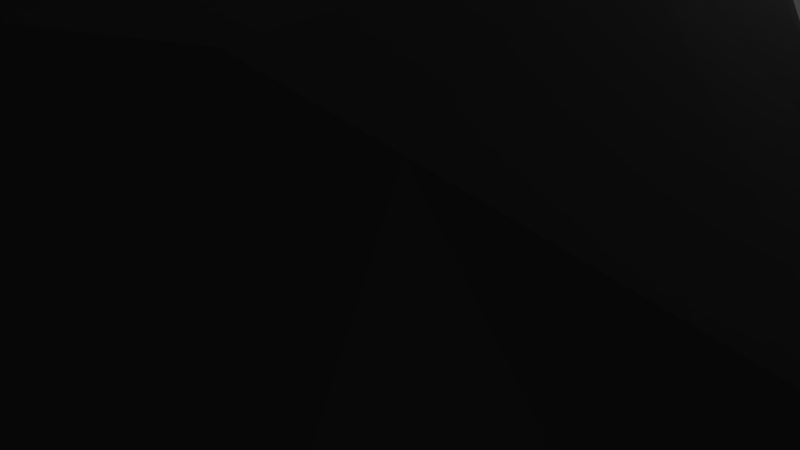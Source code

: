 # Source: pedra2.blend  (saved by Blender 2.79.0; exported with 4.5.12 LTS)
import bpy
from mathutils import Matrix  # noqa: F401  (used for matrix-valued properties, if any)

bpy.ops.wm.read_factory_settings(use_empty=True)
scene = bpy.context.scene
scene.name = 'Scene'

# ---- collections
col_collection_1 = bpy.data.collections.new('Collection 1'); scene.collection.children.link(col_collection_1)

# ---- materials (node trees are filled in below, after node groups)
mat_material_001 = bpy.data.materials.new('Material.001')
mat_material_001.alpha_threshold = 0.0
mat_material_001.use_transparent_shadow = False
mat_material_001.diffuse_color = (0.04374, 0.04374, 0.04374, 1.0)
mat_material_001.specular_color = (0.04374, 0.04374, 0.04374)
mat_material_001.roughness = 0.5
mat_material_001.specular_intensity = 1.0

# ---- material node trees

# ---- world
world_world = bpy.data.worlds.new('World'); scene.world = world_world
world_world.color = (0.05088, 0.05088, 0.05088)
world_world.use_sun_shadow = False
world_world.sun_shadow_jitter_overblur = 0.0
world_world.cycles.sampling_method = 'MANUAL'

# ---- cameras
cam_camera = bpy.data.cameras.new('Camera')
cam_camera.clip_end = 100.0
cam_camera.lens = 35.0
cam_camera.sensor_width = 32.0
cam_camera.sensor_height = 18.0
cam_camera.ortho_scale = 7.314
cam_camera.dof.focus_distance = 0.0
cam_camera.dof.aperture_fstop = 128.0

# ---- lights
light_lamp = bpy.data.lights.new('Lamp', 'POINT')
light_lamp.transmission_factor = 0.0
light_lamp.cutoff_distance = 30.0
light_lamp.energy = 100.0
light_lamp.shadow_buffer_clip_start = 1.001
light_lamp.shadow_soft_size = 0.1
light_lamp.shadow_maximum_resolution = 0.006
light_lamp.use_absolute_resolution = True

# ---- meshes
me_stone_3 = bpy.data.meshes.new('Stone_3')
me_stone_3.from_pydata([(5.426, -3.153, 8.603), (5.293, -3.153, 8.936), (2.722, -3.153, 8.861), (6.293, -3.153, 6.177), (2.722, -3.153, 1.087), (6.981, -3.153, 4.284), (6.255, -3.153, 6.286), (5.474, -3.153, 8.467), (2.722, -3.153, 8.467), (0.8432, -3.153, -6.293), (1.259, -3.153, -6.163), (-1.869, -3.153, -6.293), (7.371, -3.153, 3.223), (7.379, -3.153, 3.125), (7.268, -3.153, 3.496), (2.448, -3.153, 8.467), (2.337, -3.153, 7.501), (4.415, -3.153, 9.302), (3.209, -3.153, 9.503), (3.376, -3.153, 9.782), (3.525, -3.153, 9.718), (2.452, -3.153, 8.505), (-2.013, -3.153, -2.466), (-2.003, -3.153, -1.761), (-2.005, -3.153, -1.898), (-1.974, -3.153, 0.3056), (-1.981, -3.153, -0.1864), (-1.973, -3.153, 0.3605), (-1.973, -3.153, 0.413), (2.722, -3.153, -5.582), (-2.06, -3.153, -6.095), (2.03, -3.153, -6.057), (-2.052, -3.153, -5.276), (0.1777, -3.153, 5.06), (-0.7936, -3.153, 3.726), (1.444, -3.153, 6.158), (1.687, -3.153, 6.379), (1.917, -3.153, 6.648), (-1.803, -3.153, -6.361), (-1.23, -3.153, -6.759), (-0.4372, -3.153, -6.693), (-1.516, -3.153, -6.817), (7.406, -3.153, 0.6591), (6.52, -3.153, -0.8548), (6.798, -3.153, -0.4892), (6.083, -3.153, -1.436), (7.468, -3.153, 0.8377), (7.539, -3.153, 0.9361), (3.238, -3.153, -5.225), (3.054, -3.153, -5.354), (3.365, -3.153, -5.053), (3.767, -3.153, -4.519), (4.094, -3.153, -4.094), (5.497, -3.153, -2.213), (-1.956, -3.153, 1.763), (-1.197, -3.153, 3.169), (-1.195, -3.153, 3.173), (-1.192, -3.153, 3.178), (-1.187, -3.153, 3.186), (-2.04, -3.153, -4.435), (-2.036, -3.153, -4.131), (-2.03, -3.153, -3.778), (-2.01, -2.94, -1.867), (-2.049, -2.621, -4.106), (-2.081, -1.857, -6.023), (-2.112, -0.1886, -3.993), (-2.084, -0.2645, -4.784), (-2.081, -0.2997, -1.682), (-2.041, -0.3972, 0.6623), (0.3551, 2.409, -1.16), (0.4905, 2.436, 1.772), (-0.4251, 1.664, -3.689), (-1.366, 0.7031, -4.925), (-1.639, 0.1269, -5.647), (-0.5497, 1.183, -5.231), (0.2041, 1.89, -4.275), (2.203, 3.492, -1.33), (0.4253, 1.009, -5.497), (1.315, 1.704, -4.573), (-0.2132, 0.2439, -6.293), (-1.418, -1.503, -7.103), (-0.5528, -1.116, -6.998), (-2.006, -0.7412, 2.533), (-0.06887, -2.171, 5.134), (1.678, -2.775, 6.472), (-0.03589, 1.663, 4.248), (-1.41, -0.08907, 3.951), (-0.2716, -0.5016, 5.69), (0.7351, 2.148, 4.924), (0.7247, -0.584, 7.24), (2.101, -1.535, 8.343), (3.315, -2.779, 9.713), (1.093, 2.585, 4.19), (1.389, 0.4512, 7.138), (1.534, 2.941, 2.131), (1.677, 2.364, 5.169), (4.055, 3.326, -1.819), (5.361, 2.818, 0.8422), (5.07, 3.218, -0.9278), (5.955, 2.013, 3.368), (4.968, 2.391, 3.701), (2.546, 1.878, 5.976), (5.185, 1.482, 5.177), (2.266, 0.3819, 7.493), (6.516, 1.033, 4.491), (5.003, 0.1846, 6.442), (3.549, -2.446, 9.528), (5.299, -2.42, 8.705), (5.632, -1.372, 7.553), (6.118, -0.4429, 5.928), (7.441, -0.2763, 2.396), (7.555, -0.03224, 0.9008), (6.636, 1.107, -0.394), (5.143, 1.94, -2.309), (3.319, -0.1527, -4.957), (2.5, -0.6504, -5.653), (2.114, -2.019, -6.045), (6.886, -1.754, -0.4508), (5.514, -1.532, -2.286), (3.247, -2.729, -5.239), (3.504, -1.388, -4.987)], [], [(0, 1, 2), (3, 4, 5), (6, 4, 3), (7, 4, 6), (8, 4, 7), (2, 8, 0), (9, 10, 11), (12, 4, 13), (14, 4, 12), (5, 4, 14), (7, 0, 8), (15, 16, 8), (17, 2, 1), (18, 2, 17), (19, 18, 20), (8, 21, 15), (8, 2, 21), (22, 23, 24), (23, 25, 26), (23, 27, 25), (23, 28, 27), (23, 4, 28), (22, 4, 23), (29, 30, 31), (32, 30, 29), (4, 33, 34), (4, 35, 33), (4, 36, 35), (4, 37, 36), (4, 16, 37), (4, 8, 16), (38, 39, 40), (38, 41, 39), (42, 43, 44), (42, 45, 43), (46, 45, 42), (4, 46, 47), (4, 45, 46), (11, 38, 9), (48, 29, 49), (50, 29, 48), (51, 29, 50), (52, 29, 51), (53, 29, 52), (45, 29, 53), (4, 29, 45), (30, 11, 10), (54, 28, 4), (17, 20, 18), (4, 55, 54), (4, 56, 55), (4, 57, 56), (4, 58, 57), (4, 34, 58), (10, 31, 30), (29, 59, 32), (29, 60, 59), (29, 61, 60), (29, 22, 61), (29, 4, 22), (40, 9, 38), (47, 13, 4), (26, 62, 23), (23, 62, 24), (63, 61, 62), (22, 62, 61), (24, 62, 22), (61, 63, 60), (60, 63, 59), (59, 63, 32), (32, 63, 30), (64, 30, 63), (65, 66, 64), (64, 63, 65), (65, 63, 62), (62, 67, 65), (26, 67, 62), (25, 67, 26), (67, 25, 68), (27, 68, 25), (69, 67, 68), (68, 70, 69), (71, 67, 69), (72, 65, 67), (67, 71, 72), (73, 66, 65), (65, 72, 73), (74, 72, 71), (71, 75, 74), (75, 71, 69), (69, 76, 75), (77, 74, 75), (75, 78, 77), (73, 72, 74), (74, 79, 73), (79, 74, 77), (64, 66, 73), (73, 80, 64), (11, 64, 38), (30, 64, 11), (38, 64, 41), (80, 41, 64), (80, 73, 79), (79, 81, 80), (41, 80, 39), (81, 39, 80), (39, 81, 40), (28, 82, 27), (68, 27, 82), (54, 82, 28), (34, 83, 58), (33, 83, 34), (35, 36, 84), (84, 33, 35), (84, 83, 33), (85, 70, 68), (68, 82, 85), (85, 82, 86), (55, 82, 54), (55, 86, 82), (56, 86, 55), (57, 87, 56), (86, 56, 87), (87, 57, 83), (58, 83, 57), (88, 85, 86), (86, 87, 88), (87, 83, 89), (37, 84, 36), (37, 90, 84), (16, 90, 37), (89, 83, 84), (84, 90, 89), (15, 90, 16), (21, 90, 15), (90, 21, 91), (2, 91, 21), (18, 91, 2), (92, 85, 88), (93, 88, 87), (87, 89, 93), (76, 69, 70), (70, 94, 76), (94, 70, 85), (85, 92, 94), (94, 92, 95), (92, 88, 95), (96, 78, 75), (75, 76, 96), (96, 76, 94), (94, 97, 96), (98, 96, 97), (99, 97, 100), (100, 97, 94), (94, 95, 100), (101, 95, 88), (88, 93, 101), (102, 100, 95), (95, 101, 102), (103, 93, 89), (89, 90, 103), (101, 93, 103), (104, 99, 100), (100, 102, 104), (105, 102, 101), (101, 103, 105), (19, 91, 18), (106, 19, 20), (106, 91, 19), (106, 103, 90), (90, 91, 106), (106, 107, 108), (108, 105, 103), (103, 106, 108), (109, 105, 108), (104, 102, 105), (105, 109, 104), (110, 99, 104), (20, 17, 106), (107, 106, 17), (107, 17, 1), (108, 107, 0), (1, 0, 107), (7, 6, 108), (0, 7, 108), (110, 104, 109), (110, 109, 12), (14, 12, 109), (109, 108, 3), (6, 3, 108), (5, 14, 109), (3, 5, 109), (111, 97, 99), (99, 110, 111), (111, 110, 13), (12, 13, 110), (13, 47, 111), (112, 98, 97), (97, 111, 112), (113, 96, 98), (98, 112, 113), (114, 78, 96), (96, 113, 114), (77, 78, 114), (114, 115, 77), (79, 77, 115), (115, 116, 79), (116, 81, 79), (112, 111, 46), (47, 46, 111), (42, 117, 112), (46, 42, 112), (118, 113, 112), (112, 117, 118), (42, 44, 117), (116, 10, 9), (116, 9, 40), (116, 40, 81), (116, 31, 10), (119, 49, 29), (119, 29, 116), (31, 116, 29), (119, 48, 49), (45, 53, 117), (43, 45, 117), (118, 117, 53), (44, 43, 117), (119, 116, 115), (115, 120, 119), (114, 113, 118), (118, 120, 114), (120, 118, 52), (53, 52, 118), (52, 51, 120), (115, 114, 120), (50, 48, 119), (50, 119, 120), (51, 50, 120)])
me_stone_3.polygons.foreach_set('use_smooth', [True] * 238)
_k = set([(0, 1), (0, 7), (0, 108), (1, 17), (1, 107), (2, 18), (2, 21), (3, 5), (3, 6), (3, 109), (5, 14), (6, 7), (9, 10), (9, 40), (10, 31), (10, 116), (11, 30), (11, 38), (12, 13), (12, 14), (12, 110), (13, 47), (14, 109), (15, 16), (15, 21), (16, 37), (16, 90), (17, 20), (17, 107), (18, 19), (18, 91), (19, 20), (19, 91), (20, 106), (21, 90), (22, 24), (22, 61), (23, 24), (23, 25), (23, 26), (25, 26), (25, 27), (27, 28), (28, 54), (29, 31), (29, 49), (30, 32), (30, 64), (31, 116), (32, 59), (33, 34), (33, 35), (33, 83), (34, 58), (35, 36), (35, 84), (36, 37), (36, 84), (37, 84), (38, 41), (38, 64), (39, 40), (39, 41), (39, 81), (40, 81), (41, 80), (42, 44), (42, 46), (42, 117), (43, 44), (43, 45), (44, 117), (45, 53), (46, 47), (46, 112), (47, 111), (48, 49), (48, 50), (48, 119), (50, 51), (51, 52), (52, 53), (52, 120), (54, 55), (54, 82), (55, 56), (55, 82), (56, 57), (56, 86), (57, 58), (57, 87), (58, 83), (59, 60), (60, 61), (64, 65), (64, 66), (64, 73), (64, 80), (65, 66), (65, 67), (65, 72), (65, 73), (66, 73), (67, 68), (68, 70), (68, 82), (68, 85), (69, 70), (69, 71), (69, 75), (69, 76), (70, 76), (70, 85), (70, 94), (71, 72), (71, 74), (71, 75), (72, 73), (72, 74), (73, 74), (73, 79), (73, 80), (74, 75), (74, 77), (74, 79), (75, 76), (75, 78), (75, 96), (76, 94), (76, 96), (77, 78), (77, 79), (77, 114), (78, 96), (78, 114), (79, 80), (79, 81), (79, 115), (79, 116), (80, 81), (81, 116), (82, 85), (82, 86), (83, 84), (83, 87), (83, 89), (84, 89), (84, 90), (85, 86), (85, 88), (85, 92), (85, 94), (86, 87), (86, 88), (87, 88), (87, 89), (87, 93), (88, 92), (88, 93), (88, 95), (88, 101), (89, 90), (89, 93), (89, 103), (90, 91), (90, 103), (90, 106), (91, 106), (92, 94), (92, 95), (93, 101), (93, 103), (94, 96), (94, 100), (95, 100), (95, 101), (95, 102), (96, 97), (96, 98), (96, 113), (97, 98), (97, 99), (97, 100), (97, 111), (97, 112), (98, 112), (98, 113), (99, 100), (99, 104), (99, 110), (99, 111), (100, 102), (100, 104), (101, 102), (101, 103), (102, 104), (102, 105), (103, 105), (103, 106), (103, 108), (104, 105), (104, 109), (104, 110), (105, 108), (105, 109), (106, 107), (106, 108), (107, 108), (108, 109), (110, 111), (111, 112), (112, 113), (112, 117), (113, 114), (113, 118), (114, 115), (114, 118), (114, 120), (115, 116), (115, 119), (115, 120), (116, 119), (117, 118), (118, 120), (119, 120)])
me_stone_3.attributes.new('sharp_edge', 'BOOLEAN', 'EDGE').data.foreach_set('value', [ (min(e.vertices), max(e.vertices)) in _k for e in me_stone_3.edges])
me_stone_3.materials.append(mat_material_001)
me_stone_3.use_remesh_preserve_volume = False
me_stone_3.use_remesh_preserve_attributes = False
me_stone_3.use_mirror_vertex_groups = False
me_stone_3.update()
me_stone_3.normals_split_custom_set([tuple(v) for v in zip(*[iter([8.066e-05, -1.0, 0.0003813, 0.0, -1.0, 0.0, -0.0001383, -1.0, 0.000411, 4.437e-05, -1.0, 1.859e-05, 1.066e-07, -1.0, -3.782e-06, 4.375e-05, -1.0, 1.649e-05, 4.409e-05, -1.0, 1.713e-05, 1.066e-07, -1.0, -3.782e-06, 4.437e-05, -1.0, 1.859e-05, 7.729e-05, -1.0, 1.559e-05, 1.066e-07, -1.0, -3.782e-06, 4.409e-05, -1.0, 1.713e-05, -0.0003682, -1.0, 0.0003071, 1.066e-07, -1.0, -3.782e-06, 7.729e-05, -1.0, 1.559e-05, -0.0001383, -1.0, 0.000411, -0.0003682, -1.0, 0.0003071, 8.066e-05, -1.0, 0.0003813, 0.0, -1.0, -4.716e-06, 0.0, -1.0, -4.622e-06, 0.0, -1.0, 2.092e-06, 4.609e-05, -1.0, 9.542e-06, 1.066e-07, -1.0, -3.782e-06, 4.947e-05, -1.0, 1.494e-06, 4.339e-05, -1.0, 1.68e-05, 1.066e-07, -1.0, -3.782e-06, 4.609e-05, -1.0, 9.542e-06, 4.375e-05, -1.0, 1.649e-05, 1.066e-07, -1.0, -3.782e-06, 4.339e-05, -1.0, 1.68e-05, 7.729e-05, -1.0, 1.559e-05, 8.066e-05, -1.0, 0.0003813, -0.0003682, -1.0, 0.0003071, -0.0008725, -1.0, 0.0001016, -0.0005569, -1.0, 1.274e-05, -0.0003682, -1.0, 0.0003071, 0.0, -1.0, 6.302e-08, -0.0001383, -1.0, 0.000411, 0.0, -1.0, 0.0, 0.0, -1.0, 1.734e-07, -0.0001383, -1.0, 0.000411, 0.0, -1.0, 6.302e-08, 0.0, -1.0, 0.0, 0.0, -1.0, 1.734e-07, 0.0, -1.0, 5.009e-07, -0.0003682, -1.0, 0.0003071, -0.0008432, -1.0, 0.0003083, -0.0008725, -1.0, 0.0001016, -0.0003682, -1.0, 0.0003071, -0.0001383, -1.0, 0.000411, -0.0008432, -1.0, 0.0003083, -2.393e-05, -1.0, -1.358e-05, -0.0006259, -1.0, -7.496e-07, 0.0, -1.0, 0.0, -0.05461, -0.9985, 0.001704, -0.0546, -0.9985, 0.001699, -0.05461, -0.9985, 0.0017, -0.0006259, -1.0, -7.496e-07, -0.0005779, -1.0, -2.265e-05, -0.0002136, -1.0, -7.593e-06, -0.0006259, -1.0, -7.496e-07, -0.000722, -1.0, -6.077e-07, -0.0005779, -1.0, -2.265e-05, -0.0006259, -1.0, -7.496e-07, 1.066e-07, -1.0, -3.782e-06, -0.000722, -1.0, -6.077e-07, -2.393e-05, -1.0, -1.358e-05, 1.066e-07, -1.0, -3.782e-06, -0.0006259, -1.0, -7.496e-07, 2.105e-06, -1.0, -1.87e-05, 0.0, -1.0, 1.181e-06, 0.0, -1.0, -1.173e-06, 0.0, -1.0, 1.81e-07, 0.0, -1.0, 1.181e-06, 2.105e-06, -1.0, -1.87e-05, 1.066e-07, -1.0, -3.782e-06, -3.785e-05, -1.0, 3.597e-05, -4.347e-05, -1.0, 3.246e-05, 1.066e-07, -1.0, -3.782e-06, -3.446e-05, -1.0, 3.855e-05, -3.785e-05, -1.0, 3.597e-05, 1.066e-07, -1.0, -3.782e-06, -4.043e-05, -1.0, 3.717e-05, -3.446e-05, -1.0, 3.855e-05, 1.066e-07, -1.0, -3.782e-06, -6.133e-05, -1.0, 3.411e-05, -4.043e-05, -1.0, 3.717e-05, 1.066e-07, -1.0, -3.782e-06, -0.0005569, -1.0, 1.274e-05, -6.133e-05, -1.0, 3.411e-05, 1.066e-07, -1.0, -3.782e-06, -0.0003682, -1.0, 0.0003071, -0.0005569, -1.0, 1.274e-05, 0.0, -1.0, 2.524e-07, 0.0, -1.0, 2.006e-07, 0.0, -1.0, 1.748e-06, 0.0, -1.0, 2.524e-07, 0.0, -1.0, 8.099e-07, 0.0, -1.0, 2.006e-07, 1.48e-06, -1.0, 5.418e-08, -3.742e-06, -1.0, 3.15e-06, -3.615e-06, -1.0, 1.236e-06, 1.48e-06, -1.0, 5.418e-08, 4.421e-05, -1.0, -3.077e-05, -3.742e-06, -1.0, 3.15e-06, 4.552e-05, -1.0, -3.418e-05, 4.421e-05, -1.0, -3.077e-05, 1.48e-06, -1.0, 5.418e-08, 1.066e-07, -1.0, -3.782e-06, 4.552e-05, -1.0, -3.418e-05, 4.902e-05, -1.0, -1.377e-05, 1.066e-07, -1.0, -3.782e-06, 4.421e-05, -1.0, -3.077e-05, 4.552e-05, -1.0, -3.418e-05, 0.0, -1.0, 2.092e-06, 0.0, -1.0, 2.524e-07, 0.0, -1.0, -4.716e-06, 0.0, -1.0, 5.522e-06, 2.105e-06, -1.0, -1.87e-05, 0.0, -1.0, 0.0, 0.0, -1.0, 4.298e-07, 2.105e-06, -1.0, -1.87e-05, 0.0, -1.0, 5.522e-06, -9.984e-06, -1.0, 9.388e-06, 2.105e-06, -1.0, -1.87e-05, 0.0, -1.0, 4.298e-07, 3.246e-06, -1.0, -3.49e-06, 2.105e-06, -1.0, -1.87e-05, -9.984e-06, -1.0, 9.388e-06, 3.988e-06, -1.0, -5.92e-08, 2.105e-06, -1.0, -1.87e-05, 3.246e-06, -1.0, -3.49e-06, 4.421e-05, -1.0, -3.077e-05, 2.105e-06, -1.0, -1.87e-05, 3.988e-06, -1.0, -5.92e-08, 1.066e-07, -1.0, -3.782e-06, 2.105e-06, -1.0, -1.87e-05, 4.421e-05, -1.0, -3.077e-05, 0.0, -1.0, 1.181e-06, 0.0, -1.0, 2.092e-06, 0.0, -1.0, -4.622e-06, -4.913e-05, -1.0, 1.206e-05, -0.000722, -1.0, -6.077e-07, 1.066e-07, -1.0, -3.782e-06, 0.0, -1.0, 6.302e-08, 0.0, -1.0, 5.009e-07, 0.0, -1.0, 1.734e-07, 1.066e-07, -1.0, -3.782e-06, -4.746e-05, -1.0, 8.506e-05, -4.913e-05, -1.0, 1.206e-05, 1.066e-07, -1.0, -3.782e-06, -4.687e-05, -1.0, 5.012e-05, -4.746e-05, -1.0, 8.506e-05, 1.066e-07, -1.0, -3.782e-06, -4.47e-05, -1.0, 6.267e-06, -4.687e-05, -1.0, 5.012e-05, 1.066e-07, -1.0, -3.782e-06, -4.308e-05, -1.0, 5.165e-05, -4.47e-05, -1.0, 6.267e-06, 1.066e-07, -1.0, -3.782e-06, -4.347e-05, -1.0, 3.246e-05, -4.308e-05, -1.0, 5.165e-05, 0.0, -1.0, -4.622e-06, 0.0, -1.0, -1.173e-06, 0.0, -1.0, 1.181e-06, 2.105e-06, -1.0, -1.87e-05, 0.0, -1.0, 4.547e-07, 0.0, -1.0, 1.81e-07, 2.105e-06, -1.0, -1.87e-05, 4.844e-07, -1.0, 1.349e-06, 0.0, -1.0, 4.547e-07, 2.105e-06, -1.0, -1.87e-05, 1.975e-07, -1.0, 8.147e-07, 4.844e-07, -1.0, 1.349e-06, 2.105e-06, -1.0, -1.87e-05, -2.393e-05, -1.0, -1.358e-05, 1.975e-07, -1.0, 8.147e-07, 2.105e-06, -1.0, -1.87e-05, 1.066e-07, -1.0, -3.782e-06, -2.393e-05, -1.0, -1.358e-05, 0.0, -1.0, 1.748e-06, 0.0, -1.0, -4.716e-06, 0.0, -1.0, 2.524e-07, 4.902e-05, -1.0, -1.377e-05, 4.947e-05, -1.0, 1.494e-06, 1.066e-07, -1.0, -3.782e-06, -0.9995, -0.0282, 0.01376, -0.9996, -0.02623, 0.01382, -0.9995, -0.0279, 0.01583, -0.9995, -0.0279, 0.01583, -0.9996, -0.02623, 0.01382, -0.9995, -0.02775, 0.016, -0.9997, -0.01999, 0.01253, -0.9995, -0.02685, 0.01384, -0.9996, -0.02623, 0.01382, -0.9995, -0.02732, 0.01359, -0.9996, -0.02623, 0.01382, -0.9995, -0.02685, 0.01384, -0.9995, -0.02775, 0.016, -0.9996, -0.02623, 0.01382, -0.9995, -0.02732, 0.01359, -0.9995, -0.02685, 0.01384, -0.9997, -0.01999, 0.01253, -0.9996, -0.02602, 0.01435, -0.9996, -0.02602, 0.01435, -0.9997, -0.01999, 0.01253, -0.9996, -0.02594, 0.01435, -0.9996, -0.02594, 0.01435, -0.9997, -0.01999, 0.01253, -0.9996, -0.0236, 0.01297, -0.9996, -0.0236, 0.01297, -0.9997, -0.01999, 0.01253, -0.9998, -0.01675, 0.009882, -0.9997, -0.02568, 0.00633, -0.9998, -0.01675, 0.009882, -0.9997, -0.01999, 0.01253, -0.9989, 0.02716, -0.03759, -0.9989, 0.02716, -0.03759, -0.9989, 0.02716, -0.03759, -0.9997, -0.02568, 0.00633, -0.9997, -0.01999, 0.01253, -0.9996, -0.02618, 0.01366, -0.9996, -0.02618, 0.01366, -0.9997, -0.01999, 0.01253, -0.9996, -0.02623, 0.01382, -0.9996, -0.02623, 0.01382, -0.9995, -0.0276, 0.0148, -0.9996, -0.02618, 0.01366, -0.9995, -0.0282, 0.01376, -0.9995, -0.0276, 0.0148, -0.9996, -0.02623, 0.01382, -0.9995, -0.02673, 0.01519, -0.9995, -0.0276, 0.0148, -0.9995, -0.0282, 0.01376, -0.9995, -0.0276, 0.0148, -0.9995, -0.02673, 0.01519, -0.9995, -0.02628, 0.01584, -0.9996, -0.02598, 0.0141, -0.9995, -0.02628, 0.01584, -0.9995, -0.02673, 0.01519, -0.7469, 0.6638, 0.0386, -0.7427, 0.6684, 0.04183, -0.7505, 0.6602, 0.02959, -0.7505, 0.6602, 0.02959, -0.7509, 0.6598, 0.02864, -0.7469, 0.6638, 0.0386, -0.7468, 0.6641, 0.03539, -0.7427, 0.6684, 0.04183, -0.7469, 0.6638, 0.0386, -0.7441, 0.6668, 0.04232, -0.7445, 0.6663, 0.04202, -0.7427, 0.6684, 0.04183, -0.7427, 0.6684, 0.04183, -0.7468, 0.6641, 0.03539, -0.7441, 0.6668, 0.04232, -0.7499, 0.6556, -0.08908, -0.7499, 0.6556, -0.08908, -0.7499, 0.6556, -0.08908, -0.8233, 0.5526, -0.1297, -0.8233, 0.5526, -0.1297, -0.8233, 0.5526, -0.1297, -0.5526, 0.8073, -0.2071, -0.5526, 0.8073, -0.2071, -0.5526, 0.8073, -0.2071, -0.5045, 0.835, -0.2196, -0.5045, 0.835, -0.2196, -0.5045, 0.835, -0.2196, -0.438, 0.89, -0.127, -0.438, 0.89, -0.127, -0.438, 0.89, -0.127, -0.5102, 0.852, -0.1172, -0.5102, 0.852, -0.1172, -0.5102, 0.852, -0.1172, -0.0215, 0.809, -0.5875, -0.01493, 0.8097, -0.5867, -0.01557, 0.8096, -0.5868, -0.01557, 0.8096, -0.5868, -0.02202, 0.8089, -0.5875, -0.0215, 0.809, -0.5875, -0.5702, 0.7335, -0.3699, -0.5702, 0.7335, -0.3699, -0.5702, 0.7335, -0.3699, -0.3605, 0.6389, -0.6796, -0.3605, 0.6389, -0.6796, -0.3605, 0.6389, -0.6796, -0.05031, 0.74, -0.6707, -0.05031, 0.74, -0.6707, -0.05031, 0.74, -0.6707, -0.9007, 0.2655, -0.3439, -0.9007, 0.2655, -0.3439, -0.9007, 0.2655, -0.3439, -0.8573, 0.2733, -0.4362, -0.8573, 0.2733, -0.4362, -0.8573, 0.2733, -0.4362, -0.7202, 0.02704, -0.6932, -0.7202, 0.02704, -0.6932, -0.7202, 0.02704, -0.6932, -0.7202, 0.02704, -0.6932, -0.7202, 0.02704, -0.6932, -0.7202, 0.02704, -0.6932, -0.8455, -0.04189, -0.5323, -0.8455, -0.04189, -0.5323, -0.8455, -0.04189, -0.5323, -0.8455, -0.04189, -0.5323, -0.8455, -0.04189, -0.5323, -0.8455, -0.04189, -0.5323, -0.3732, 0.5893, -0.7165, -0.3732, 0.5893, -0.7165, -0.3732, 0.5893, -0.7165, -0.1086, 0.4785, -0.8713, -0.1086, 0.4785, -0.8713, -0.1086, 0.4785, -0.8713, 0.1966, -0.1785, -0.9641, 0.1964, -0.1786, -0.9641, 0.1966, -0.1785, -0.9641, 0.1964, -0.1786, -0.9641, 0.1966, -0.1785, -0.9641, 0.1964, -0.1786, -0.9641, 0.08162, -0.143, -0.9864, 0.08162, -0.143, -0.9864, 0.08162, -0.143, -0.9864, -0.9996, -0.02495, 0.01292, -0.9996, -0.02509, 0.01313, -0.9996, -0.02598, 0.0141, -0.9995, -0.02628, 0.01584, -0.9996, -0.02598, 0.0141, -0.9996, -0.02509, 0.01313, -0.9996, -0.02476, 0.01266, -0.9996, -0.02509, 0.01313, -0.9996, -0.02495, 0.01292, -0.7849, -0.2401, 0.5712, -0.7849, -0.2401, 0.5712, -0.7849, -0.2401, 0.5712, -0.7849, -0.2401, 0.5712, -0.7849, -0.2401, 0.5712, -0.7849, -0.2401, 0.5712, -0.6608, -0.1927, 0.7254, -0.6608, -0.1927, 0.7254, -0.6608, -0.1927, 0.7254, -0.6396, -0.2162, 0.7377, -0.6396, -0.2161, 0.7377, -0.6395, -0.2162, 0.7377, -0.6396, -0.2162, 0.7377, -0.6396, -0.2161, 0.7377, -0.6396, -0.2161, 0.7377, -0.7535, 0.6559, 0.04465, -0.7535, 0.6559, 0.04465, -0.7535, 0.6559, 0.04465, -0.8085, 0.5759, 0.1213, -0.8085, 0.5759, 0.1213, -0.8085, 0.5759, 0.1213, -0.7901, 0.6109, 0.05115, -0.7901, 0.6109, 0.05115, -0.7901, 0.6109, 0.05115, -0.8677, -0.1673, 0.468, -0.8677, -0.1673, 0.468, -0.8677, -0.1673, 0.468, -0.8762, -0.1753, 0.4489, -0.8761, -0.1754, 0.449, -0.8763, -0.1753, 0.4487, -0.876, -0.1755, 0.4493, -0.8761, -0.1754, 0.449, -0.8762, -0.1753, 0.4489, -0.8414, -0.1878, 0.5067, -0.8416, -0.1875, 0.5064, -0.8415, -0.1877, 0.5066, -0.8416, -0.1875, 0.5064, -0.8415, -0.1877, 0.5066, -0.8416, -0.1875, 0.5064, -0.7619, -0.286, 0.5811, -0.7621, -0.2856, 0.5811, -0.7622, -0.2854, 0.581, -0.7623, -0.2853, 0.581, -0.7622, -0.2854, 0.581, -0.7621, -0.2856, 0.5811, -0.7284, 0.4902, 0.4786, -0.7284, 0.4902, 0.4786, -0.7284, 0.4902, 0.4786, -0.7049, 0.4307, 0.5636, -0.7049, 0.4307, 0.5636, -0.7049, 0.4307, 0.5636, -0.8166, -0.2691, 0.5106, -0.8166, -0.2691, 0.5106, -0.8166, -0.2691, 0.5106, -0.7478, -0.1739, 0.6407, -0.7478, -0.1739, 0.6407, -0.7478, -0.1739, 0.6407, -0.8438, -0.3395, 0.4155, -0.8438, -0.3396, 0.4155, -0.8439, -0.3395, 0.4155, -0.8438, -0.3396, 0.4155, -0.8438, -0.3396, 0.4155, -0.8438, -0.3395, 0.4155, -0.6309, -0.4865, 0.6044, -0.6309, -0.4865, 0.6044, -0.6309, -0.4865, 0.6044, -0.7259, -0.4864, 0.4862, -0.7259, -0.4864, 0.4862, -0.7259, -0.4864, 0.4862, -0.9734, -0.2002, 0.1112, -0.9734, -0.2002, 0.1113, -0.9734, -0.2002, 0.1113, -0.9734, -0.2002, 0.1112, -0.9734, -0.2002, 0.1113, -0.9734, -0.2002, 0.1112, -0.7917, -0.1116, 0.6007, -0.7917, -0.1116, 0.6007, -0.7917, -0.1115, 0.6007, -0.7917, -0.1116, 0.6007, -0.7917, -0.1115, 0.6007, -0.7917, -0.1116, 0.6007, -0.7917, -0.1115, 0.6007, -0.7917, -0.1115, 0.6007, -0.7917, -0.1116, 0.6007, -0.6203, 0.7689, 0.1552, -0.6203, 0.7689, 0.1552, -0.6203, 0.7689, 0.1552, -0.7207, 0.4308, 0.5432, -0.7207, 0.4308, 0.5432, -0.7207, 0.4308, 0.5432, -0.7132, 0.5058, 0.4853, -0.7132, 0.5058, 0.4853, -0.7132, 0.5058, 0.4853, -0.5046, 0.8632, 0.0154, -0.5046, 0.8632, 0.0154, -0.5046, 0.8632, 0.0154, -0.4501, 0.8913, 0.055, -0.4501, 0.8913, 0.055, -0.4501, 0.8913, 0.055, -0.4757, 0.8633, 0.1685, -0.4757, 0.8633, 0.1685, -0.4757, 0.8633, 0.1685, -0.6328, 0.7743, -0.001735, -0.6328, 0.7743, -0.001735, -0.6328, 0.7743, -0.001735, 0.06598, 0.9809, 0.183, 0.06384, 0.981, 0.1831, 0.06549, 0.9809, 0.183, -0.2989, 0.877, 0.3762, -0.2989, 0.877, 0.3762, -0.2989, 0.877, 0.3762, 0.006541, 0.8588, -0.5123, 0.006541, 0.8588, -0.5123, 0.006541, 0.8588, -0.5123, -0.04066, 0.8891, -0.456, -0.04066, 0.8891, -0.456, -0.04066, 0.8891, -0.456, 0.135, 0.9741, 0.1813, 0.135, 0.9741, 0.1813, 0.135, 0.9741, 0.1813, 0.08203, 0.9855, 0.1485, 0.08495, 0.9838, 0.1578, 0.08165, 0.9856, 0.1483, -0.104, 0.9662, 0.2358, -0.104, 0.9662, 0.2358, -0.104, 0.9662, 0.2358, 0.4059, 0.8941, 0.1892, 0.4059, 0.8941, 0.1892, 0.4059, 0.8941, 0.1892, 0.08503, 0.9837, 0.1585, 0.08495, 0.9838, 0.1578, 0.08203, 0.9855, 0.1485, 0.06598, 0.9809, 0.183, 0.06549, 0.9809, 0.183, 0.07352, 0.9804, 0.1826, -0.3274, 0.6107, 0.721, -0.3274, 0.6107, 0.721, -0.3274, 0.6107, 0.721, -0.2598, 0.7278, 0.6347, -0.2598, 0.7278, 0.6347, -0.2598, 0.7278, 0.6347, 0.2117, 0.8457, 0.4898, 0.2117, 0.8457, 0.4898, 0.2117, 0.8457, 0.4898, 0.2315, 0.923, 0.3074, 0.2315, 0.923, 0.3074, 0.2315, 0.923, 0.3074, -0.3371, 0.3043, 0.891, -0.3371, 0.3043, 0.891, -0.3371, 0.3043, 0.891, -0.3878, 0.4013, 0.8298, -0.3878, 0.4013, 0.8298, -0.3878, 0.4013, 0.8298, -0.2132, 0.7152, 0.6656, -0.2132, 0.7152, 0.6656, -0.2132, 0.7152, 0.6656, 0.4475, 0.7725, 0.4506, 0.4475, 0.7725, 0.4506, 0.4475, 0.7725, 0.4506, 0.4739, 0.7791, 0.4104, 0.4739, 0.7791, 0.4104, 0.4739, 0.7791, 0.4104, 0.3132, 0.6462, 0.6959, 0.3088, 0.6415, 0.7023, 0.3094, 0.6421, 0.7014, 0.3094, 0.6421, 0.7014, 0.3137, 0.6466, 0.6953, 0.3132, 0.6462, 0.6959, -0.8571, -0.04385, 0.5132, -0.8571, -0.04385, 0.5132, -0.8571, -0.04385, 0.5132, 0.3858, 0.2267, 0.8943, 0.3851, 0.2269, 0.8945, 0.3859, 0.2267, 0.8943, 0.3858, 0.2267, 0.8943, 0.3849, 0.227, 0.8946, 0.3851, 0.2269, 0.8945, -0.418, 0.3981, 0.8166, -0.418, 0.3981, 0.8166, -0.418, 0.3981, 0.8166, -0.2484, 0.5974, 0.7625, -0.2484, 0.5974, 0.7625, -0.2484, 0.5974, 0.7625, 0.3138, 0.655, 0.6874, 0.3138, 0.655, 0.6874, 0.3138, 0.655, 0.6874, 0.317, 0.6328, 0.7065, 0.317, 0.6328, 0.7065, 0.317, 0.6328, 0.7065, 0.3236, 0.645, 0.6923, 0.3236, 0.645, 0.6923, 0.3236, 0.645, 0.6923, 0.5881, 0.6139, 0.5266, 0.5881, 0.6139, 0.5266, 0.5881, 0.6139, 0.5266, 0.5209, 0.5574, 0.6465, 0.5209, 0.5574, 0.6465, 0.5209, 0.5574, 0.6465, 0.5761, 0.4851, 0.6579, 0.5761, 0.4851, 0.6579, 0.5761, 0.4851, 0.6579, 0.846, 0.5315, 0.04124, 0.846, 0.5315, 0.04124, 0.846, 0.5315, 0.04124, 0.4124, 0.2228, 0.8833, 0.4124, 0.2227, 0.8834, 0.4124, 0.2228, 0.8833, 0.4123, 0.2227, 0.8834, 0.4124, 0.2228, 0.8833, 0.4124, 0.2227, 0.8834, 0.3696, 0.2771, 0.8869, 0.3696, 0.2771, 0.8869, 0.3696, 0.2771, 0.8869, 0.9236, 0.1094, 0.3674, 0.9236, 0.1094, 0.3675, 0.9235, 0.1094, 0.3676, 0.9235, 0.1093, 0.3677, 0.9235, 0.1094, 0.3676, 0.9236, 0.1094, 0.3675, 0.9378, 0.08897, 0.3356, 0.9379, 0.08939, 0.3351, 0.9378, 0.08921, 0.3355, 0.9378, 0.08897, 0.3356, 0.9378, 0.08897, 0.3356, 0.9378, 0.08921, 0.3355, 0.9312, 0.09055, 0.3531, 0.931, 0.0927, 0.3531, 0.9323, 0.07864, 0.3529, 0.9312, 0.09055, 0.3531, 0.9323, 0.07864, 0.3529, 0.9323, 0.07891, 0.3529, 0.9323, 0.07892, 0.3529, 0.9323, 0.07891, 0.3529, 0.9323, 0.07864, 0.3529, 0.9386, 0.09141, 0.3326, 0.9378, 0.08921, 0.3355, 0.9386, 0.09143, 0.3326, 0.9379, 0.08939, 0.3351, 0.9386, 0.09143, 0.3326, 0.9378, 0.08921, 0.3355, 0.9359, 0.09193, 0.3401, 0.9359, 0.09193, 0.3401, 0.9359, 0.09193, 0.3401, 0.9359, 0.09193, 0.3401, 0.9359, 0.09193, 0.3401, 0.9359, 0.09193, 0.3401, 0.7922, 0.6102, 0.007915, 0.7922, 0.6102, 0.007915, 0.7922, 0.6102, 0.007915, 0.857, 0.4941, 0.1461, 0.857, 0.4941, 0.1461, 0.857, 0.4941, 0.1461, 0.9973, -0.00409, 0.07343, 0.9971, -0.002305, 0.0758, 0.9972, -0.002854, 0.07507, 0.9971, -0.002286, 0.07588, 0.9972, -0.002854, 0.07507, 0.9971, -0.002305, 0.0758, 0.9972, -0.002854, 0.07507, 0.9973, -0.004156, 0.07322, 0.9973, -0.00409, 0.07343, 0.8027, 0.5964, 0.002972, 0.8027, 0.5964, 0.002972, 0.8027, 0.5964, 0.002972, 0.7923, 0.6095, -0.02593, 0.7923, 0.6095, -0.02593, 0.7923, 0.6095, -0.02593, 0.5506, 0.6269, -0.5512, 0.5506, 0.6269, -0.5512, 0.5506, 0.6269, -0.5512, 0.7812, 0.4782, -0.4013, 0.7812, 0.4782, -0.4013, 0.7812, 0.4782, -0.4013, 0.3959, 0.5675, -0.722, 0.3897, 0.57, -0.7233, 0.3903, 0.5698, -0.7232, 0.3903, 0.5698, -0.7232, 0.3973, 0.5669, -0.7216, 0.3959, 0.5675, -0.722, 0.3601, 0.5451, -0.7571, 0.3601, 0.5451, -0.7571, 0.3601, 0.5451, -0.7571, 0.3523, 0.5138, -0.7822, 0.3538, 0.5155, -0.7805, 0.3528, 0.5143, -0.7817, 0.3542, 0.516, -0.7799, 0.3528, 0.5143, -0.7817, 0.3538, 0.5155, -0.7805, 0.2842, 0.1893, -0.9399, 0.2842, 0.1893, -0.9399, 0.2842, 0.1893, -0.9399, 0.4154, 0.3345, -0.8459, 0.4154, 0.3345, -0.8459, 0.4154, 0.3345, -0.8459, 0.811, -0.01067, -0.585, 0.811, -0.01067, -0.585, 0.811, -0.01067, -0.5849, 0.811, -0.01067, -0.5849, 0.811, -0.01067, -0.5849, 0.811, -0.01067, -0.585, 0.9402, 0.08867, -0.3288, 0.9402, 0.08864, -0.3289, 0.9402, 0.08865, -0.3289, 0.9402, 0.08868, -0.3288, 0.9402, 0.08867, -0.3288, 0.9402, 0.08865, -0.3289, 0.8029, 0.08186, -0.5905, 0.8029, 0.08188, -0.5905, 0.8029, 0.08186, -0.5905, 0.8029, 0.08186, -0.5905, 0.8029, 0.08184, -0.5905, 0.8029, 0.08186, -0.5905, 0.883, -0.04261, -0.4675, 0.883, -0.04261, -0.4675, 0.883, -0.04261, -0.4675, 0.296, -0.1249, -0.947, 0.296, -0.1249, -0.947, 0.296, -0.1249, -0.947, 0.296, -0.1249, -0.947, 0.296, -0.1249, -0.947, 0.296, -0.1249, -0.947, 0.296, -0.1249, -0.947, 0.296, -0.1249, -0.947, 0.296, -0.1249, -0.947, 0.1364, 0.0001084, -0.9907, 0.1364, 0.0001084, -0.9907, 0.1364, 0.0001084, -0.9907, 0.572, -0.03843, -0.8194, 0.5734, -0.03932, -0.8183, 0.5654, -0.03376, -0.8241, 0.572, -0.03843, -0.8194, 0.5654, -0.03376, -0.8241, 0.5655, -0.0336, -0.8241, 0.5656, -0.03349, -0.824, 0.5655, -0.0336, -0.8241, 0.5654, -0.03376, -0.8241, 0.572, -0.03843, -0.8194, 0.5746, -0.04014, -0.8174, 0.5734, -0.03932, -0.8183, 0.7983, -0.03491, -0.6012, 0.7983, -0.03493, -0.6012, 0.7969, -0.03389, -0.6031, 0.7962, -0.03354, -0.6041, 0.7983, -0.03491, -0.6012, 0.7969, -0.03389, -0.6031, 0.8009, -0.03484, -0.5978, 0.7969, -0.03389, -0.6031, 0.7983, -0.03493, -0.6012, 0.796, -0.0334, -0.6043, 0.7962, -0.03354, -0.6041, 0.7969, -0.03389, -0.6031, 0.6027, 0.05824, -0.7958, 0.6027, 0.05824, -0.7958, 0.6027, 0.05824, -0.7958, 0.5744, 0.0438, -0.8174, 0.5744, 0.0438, -0.8174, 0.5744, 0.0438, -0.8174, 0.7901, 0.08039, -0.6077, 0.7901, 0.08039, -0.6077, 0.7901, 0.08039, -0.6077, 0.7984, 0.1337, -0.5871, 0.7984, 0.1337, -0.5871, 0.7984, 0.1337, -0.5871, 0.8008, -0.03477, -0.5979, 0.8009, -0.03484, -0.5978, 0.8009, -0.0348, -0.5978, 0.7983, -0.03493, -0.6012, 0.8009, -0.0348, -0.5978, 0.8009, -0.03484, -0.5978, 0.7923, -0.04305, -0.6086, 0.7977, -0.04015, -0.6017, 0.7966, -0.04107, -0.6031, 0.6041, 0.1096, -0.7893, 0.6041, 0.1096, -0.7893, 0.6041, 0.1096, -0.7893, 0.7999, -0.0392, -0.5988, 0.8025, -0.03737, -0.5954, 0.8017, -0.03805, -0.5965, 0.7999, -0.0392, -0.5988, 0.8017, -0.03805, -0.5965, 0.7966, -0.04107, -0.6031, 0.7977, -0.04015, -0.6017, 0.7999, -0.0392, -0.5988, 0.7966, -0.04107, -0.6031])] * 3)])

# ---- objects
ob_stone_3 = bpy.data.objects.new('Stone_3', me_stone_3)
ob_lamp = bpy.data.objects.new('Lamp', light_lamp)
ob_camera = bpy.data.objects.new('Camera', cam_camera)

# ---- transforms, parenting, visibility, modifiers, constraints
ob_stone_3.location = (-1.217, -0.5264, 1.809)
ob_stone_3.rotation_euler = (1.571, -0.0, 0.0)
ob_stone_3.lineart.crease_threshold = 0.0
ob_lamp.location = (4.076, 1.005, 5.904)
ob_lamp.rotation_euler = (0.6503, 0.05522, 1.866)
ob_lamp.lock_rotations_4d = False
ob_lamp.empty_display_type = 'ARROWS'
ob_lamp.color = (0.0, 0.0, 0.0, 0.0)
ob_lamp.lineart.crease_threshold = 0.0
ob_camera.location = (7.481, -6.508, 5.344)
ob_camera.rotation_euler = (1.109, 0.0, 0.8149)
ob_camera.lock_rotations_4d = False
ob_camera.empty_display_type = 'ARROWS'
ob_camera.color = (0.0, 0.0, 0.0, 0.0)
ob_camera.display_type = 'WIRE'
ob_camera.lineart.crease_threshold = 0.0

# ---- collection membership
col_collection_1.objects.link(ob_stone_3)
col_collection_1.objects.link(ob_lamp)
col_collection_1.objects.link(ob_camera)

# ---- scene / render settings (as saved in the file)
scene.camera = ob_camera
scene.frame_start = 1; scene.frame_end = 250; scene.frame_set(1)
scene.render.engine = 'BLENDER_EEVEE_NEXT'
scene.render.resolution_percentage = 50
scene.render.dither_intensity = 0.0
scene.cycles.use_denoising = False
scene.cycles.samples = 128
scene.cycles.sampling_pattern = 'TABULATED_SOBOL'
scene.cycles.use_adaptive_sampling = False
scene.cycles.use_light_tree = False
scene.cycles.blur_glossy = 0.0
scene.cycles.sample_clamp_indirect = 0.0
scene.view_settings.view_transform = 'Standard'
bpy.context.view_layer.update()
